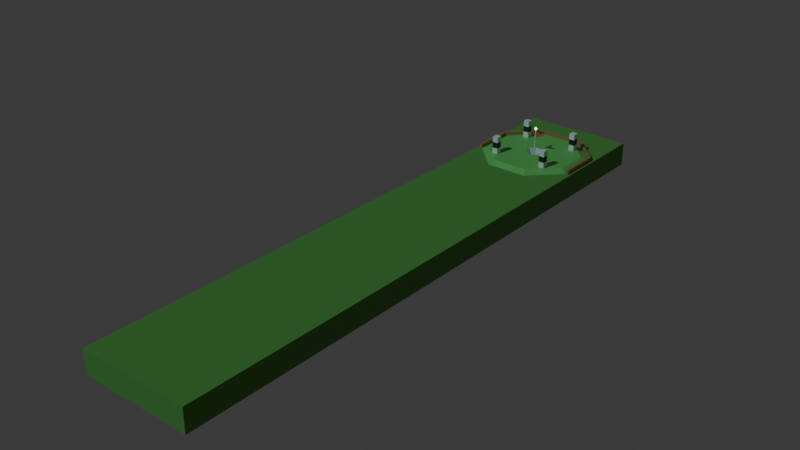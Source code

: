 # Source: test_level.blend  (saved by Blender 5.2.45; exported with 4.5.12 LTS)
import bpy
from mathutils import Matrix  # noqa: F401  (used for matrix-valued properties, if any)

bpy.ops.wm.read_factory_settings(use_empty=True)
scene = bpy.context.scene
scene.name = 'Scene'

# ---- collections
col_level = bpy.data.collections.new('Level'); scene.collection.children.link(col_level)
col_terrain = bpy.data.collections.new('Terrain'); col_level.children.link(col_terrain)
col_markers = bpy.data.collections.new('Markers'); col_level.children.link(col_markers)
col_obstacles = bpy.data.collections.new('Obstacles'); col_level.children.link(col_obstacles)
col_lighting = bpy.data.collections.new('Lighting'); col_level.children.link(col_lighting)
col_finisharea = bpy.data.collections.new('FinishArea'); col_level.children.link(col_finisharea)

# ---- materials (node trees are filled in below, after node groups)
mat_fairway = bpy.data.materials.new('Fairway')
mat_fairway.alpha_threshold = 0.0
mat_fairway.use_backface_culling_lightprobe_volume = False
mat_fairway.diffuse_color = (0.13, 0.36, 0.07, 1.0)
mat_fairway.roughness = 0.5
mat_fairway.line_color = (0.0, 0.0, 0.0, 1.0)
mat_fi_dark = bpy.data.materials.new('FI_Dark')
mat_fi_dark.diffuse_color = (0.15, 0.15, 0.18, 1.0)
mat_fi_glow = bpy.data.materials.new('FI_Glow')
mat_fi_glow.diffuse_color = (0.1, 1.0, 0.4, 1.0)
mat_fi_red = bpy.data.materials.new('FI_Red')
mat_fi_red.diffuse_color = (0.8, 0.1, 0.08, 1.0)
mat_fi_white = bpy.data.materials.new('FI_White')
mat_fi_white.diffuse_color = (0.9, 0.9, 0.9, 1.0)
mat_fi_green = bpy.data.materials.new('FI_Green')
mat_fi_green.diffuse_color = (0.2, 0.6, 0.15, 1.0)
mat_fi_wood = bpy.data.materials.new('FI_Wood')
mat_fi_wood.diffuse_color = (0.45, 0.25, 0.1, 1.0)
mat_fi_black = bpy.data.materials.new('FI_Black')
mat_fi_black.diffuse_color = (0.03, 0.03, 0.03, 1.0)

# ---- material node trees
mat_fairway.use_nodes = True; mat_fairway.node_tree.nodes.clear()
_N = mat_fairway.node_tree.nodes; _L = mat_fairway.node_tree.links
n0 = _N.new('ShaderNodeOutputMaterial'); n0.name = 'Material Output'; n0.location = (200, 100)
n1 = _N.new('ShaderNodeBsdfPrincipled'); n1.name = 'Principled BSDF'; n1.location = (-200, 100)
n1.inputs[0].default_value = (0.13, 0.36, 0.07, 1.0)
n1.inputs[2].default_value = 0.9
n1.inputs[10].default_value = 0.005
_L.new(n1.outputs[0], n0.inputs[0])
n0.is_active_output = True
mat_fi_dark.use_nodes = True; mat_fi_dark.node_tree.nodes.clear()
_N = mat_fi_dark.node_tree.nodes; _L = mat_fi_dark.node_tree.links
n0 = _N.new('ShaderNodeBsdfPrincipled'); n0.name = 'Principled BSDF'; n0.location = (-200, 100)
n0.inputs[0].default_value = (0.15, 0.15, 0.18, 1.0)
n0.inputs[10].default_value = 0.005
n1 = _N.new('ShaderNodeOutputMaterial'); n1.name = 'Material Output'; n1.location = (200, 100)
_L.new(n0.outputs[0], n1.inputs[0])
n1.is_active_output = True
mat_fi_glow.use_nodes = True; mat_fi_glow.node_tree.nodes.clear()
_N = mat_fi_glow.node_tree.nodes; _L = mat_fi_glow.node_tree.links
n0 = _N.new('ShaderNodeBsdfPrincipled'); n0.name = 'Principled BSDF'; n0.location = (-200, 100)
n0.inputs[0].default_value = (0.1, 1.0, 0.4, 1.0)
n0.inputs[10].default_value = 0.005
n0.inputs[27].default_value = (0.1, 1.0, 0.4, 1.0)
n0.inputs[28].default_value = 5.0
n1 = _N.new('ShaderNodeOutputMaterial'); n1.name = 'Material Output'; n1.location = (200, 100)
_L.new(n0.outputs[0], n1.inputs[0])
n1.is_active_output = True
mat_fi_red.use_nodes = True; mat_fi_red.node_tree.nodes.clear()
_N = mat_fi_red.node_tree.nodes; _L = mat_fi_red.node_tree.links
n0 = _N.new('ShaderNodeBsdfPrincipled'); n0.name = 'Principled BSDF'; n0.location = (-200, 100)
n0.inputs[0].default_value = (0.8, 0.1, 0.08, 1.0)
n0.inputs[10].default_value = 0.005
n1 = _N.new('ShaderNodeOutputMaterial'); n1.name = 'Material Output'; n1.location = (200, 100)
_L.new(n0.outputs[0], n1.inputs[0])
n1.is_active_output = True
mat_fi_white.use_nodes = True; mat_fi_white.node_tree.nodes.clear()
_N = mat_fi_white.node_tree.nodes; _L = mat_fi_white.node_tree.links
n0 = _N.new('ShaderNodeBsdfPrincipled'); n0.name = 'Principled BSDF'; n0.location = (-200, 100)
n0.inputs[0].default_value = (0.9, 0.9, 0.9, 1.0)
n0.inputs[10].default_value = 0.005
n1 = _N.new('ShaderNodeOutputMaterial'); n1.name = 'Material Output'; n1.location = (200, 100)
_L.new(n0.outputs[0], n1.inputs[0])
n1.is_active_output = True
mat_fi_green.use_nodes = True; mat_fi_green.node_tree.nodes.clear()
_N = mat_fi_green.node_tree.nodes; _L = mat_fi_green.node_tree.links
n0 = _N.new('ShaderNodeBsdfPrincipled'); n0.name = 'Principled BSDF'; n0.location = (-200, 100)
n0.inputs[0].default_value = (0.2, 0.6, 0.15, 1.0)
n0.inputs[10].default_value = 0.005
n1 = _N.new('ShaderNodeOutputMaterial'); n1.name = 'Material Output'; n1.location = (200, 100)
_L.new(n0.outputs[0], n1.inputs[0])
n1.is_active_output = True
mat_fi_wood.use_nodes = True; mat_fi_wood.node_tree.nodes.clear()
_N = mat_fi_wood.node_tree.nodes; _L = mat_fi_wood.node_tree.links
n0 = _N.new('ShaderNodeBsdfPrincipled'); n0.name = 'Principled BSDF'; n0.location = (-200, 100)
n0.inputs[0].default_value = (0.45, 0.25, 0.1, 1.0)
n0.inputs[10].default_value = 0.005
n1 = _N.new('ShaderNodeOutputMaterial'); n1.name = 'Material Output'; n1.location = (200, 100)
_L.new(n0.outputs[0], n1.inputs[0])
n1.is_active_output = True
mat_fi_black.use_nodes = True; mat_fi_black.node_tree.nodes.clear()
_N = mat_fi_black.node_tree.nodes; _L = mat_fi_black.node_tree.links
n0 = _N.new('ShaderNodeBsdfPrincipled'); n0.name = 'Principled BSDF'; n0.location = (-200, 100)
n0.inputs[0].default_value = (0.03, 0.03, 0.03, 1.0)
n0.inputs[10].default_value = 0.005
n1 = _N.new('ShaderNodeOutputMaterial'); n1.name = 'Material Output'; n1.location = (200, 100)
_L.new(n0.outputs[0], n1.inputs[0])
n1.is_active_output = True

# ---- world
world_world = bpy.data.worlds.new('World'); scene.world = world_world
world_world.use_nodes = True; world_world.node_tree.nodes.clear()
_N = world_world.node_tree.nodes; _L = world_world.node_tree.links
n0 = _N.new('ShaderNodeOutputWorld'); n0.name = 'World Output'; n0.location = (200, 100)
n1 = _N.new('ShaderNodeBackground'); n1.name = 'Background'; n1.location = (-200, 100)
n1.inputs[0].default_value = (0.05088, 0.05088, 0.05088, 1.0)
_L.new(n1.outputs[0], n0.inputs[0])
n0.is_active_output = True
world_world.color = (0.05088, 0.05088, 0.05088)
world_world.sun_shadow_jitter_overblur = 0.0

# ---- lights
light_point = bpy.data.lights.new('Point', 'SUN')
light_point.color = (0.6043, 1.0, 0.9975)
light_point.energy = 1.0

# ---- meshes
me_mainfloor = bpy.data.meshes.new('MainFloor')
me_mainfloor.from_pydata([(-25.0, -25.0, -1.0), (-4.252, 17.2, -0.3), (-25.0, -25.0, 1.0), (-25.0, 25.0, -1.0), (-4.252, 18.8, -0.3), (-25.0, 25.0, 1.0), (25.0, -25.0, -1.0), (4.252, 17.2, -0.3), (25.0, -25.0, 1.0), (25.0, 25.0, -1.0), (4.252, 18.8, -0.3), (25.0, 25.0, 1.0), (-4.252, 17.2, 1.0), (-4.252, 18.8, 1.0), (4.252, 17.2, 1.0), (4.252, 18.8, 1.0)], [], [(0, 2, 5, 3), (3, 5, 11, 9), (9, 11, 8, 6), (6, 8, 2, 0), (3, 9, 6, 0), (13, 5, 2, 8, 11, 15, 14, 12), (15, 11, 5, 13), (12, 1, 4, 13), (13, 4, 10, 15), (10, 7, 14, 15), (7, 1, 12, 14), (4, 1, 7, 10)])
me_mainfloor.materials.append(mat_fairway)
me_mainfloor.update()
me_flag_base = bpy.data.meshes.new('Flag_Base')
me_flag_base.from_pydata([(0.0, 0.6, -0.15), (0.0, 0.6, 0.15), (0.5196, 0.3, -0.15), (0.5196, 0.3, 0.15), (0.5196, -0.3, -0.15), (0.5196, -0.3, 0.15), (0.0, -0.6, -0.15), (0.0, -0.6, 0.15), (-0.5196, -0.3, -0.15), (-0.5196, -0.3, 0.15), (-0.5196, 0.3, -0.15), (-0.5196, 0.3, 0.15)], [], [(0, 1, 3, 2), (2, 3, 5, 4), (4, 5, 7, 6), (6, 7, 9, 8), (3, 1, 11, 9, 7, 5), (8, 9, 11, 10), (10, 11, 1, 0), (0, 2, 4, 6, 8, 10)])
me_flag_base.materials.append(mat_fi_dark)
me_flag_base.update()
me_flag_beacon = bpy.data.meshes.new('Flag_Beacon')
me_flag_beacon.from_pydata([(-0.175, -0.175, -0.175), (-0.175, -0.175, 0.175), (-0.175, 0.175, -0.175), (-0.175, 0.175, 0.175), (0.175, -0.175, -0.175), (0.175, -0.175, 0.175), (0.175, 0.175, -0.175), (0.175, 0.175, 0.175)], [], [(0, 1, 3, 2), (2, 3, 7, 6), (6, 7, 5, 4), (4, 5, 1, 0), (2, 6, 4, 0), (7, 3, 1, 5)])
me_flag_beacon.materials.append(mat_fi_glow)
me_flag_beacon.update()
me_flag_cloth = bpy.data.meshes.new('Flag_Cloth')
me_flag_cloth.from_pydata([(0.0, 0.0, 0.0), (1.8, 0.0, -0.6), (0.0, 0.0, -1.2)], [], [(0, 1, 2)])
me_flag_cloth.materials.append(mat_fi_red)
me_flag_cloth.update()
me_flag_pole = bpy.data.meshes.new('Flag_Pole')
me_flag_pole.from_pydata([(0.0, 0.08, -2.5), (0.0, 0.08, 4.3), (0.06928, 0.04, -2.5), (0.06928, 0.04, 4.3), (0.06928, -0.04, -2.5), (0.06928, -0.04, 4.3), (0.0, -0.08, -2.5), (0.0, -0.08, 4.3), (-0.06928, -0.04, -2.5), (-0.06928, -0.04, 4.3), (-0.06928, 0.04, -2.5), (-0.06928, 0.04, 4.3)], [], [(0, 1, 3, 2), (2, 3, 5, 4), (4, 5, 7, 6), (6, 7, 9, 8), (3, 1, 11, 9, 7, 5), (8, 9, 11, 10), (10, 11, 1, 0), (0, 2, 4, 6, 8, 10)])
me_flag_pole.materials.append(mat_fi_white)
me_flag_pole.update()
me_golf_green = bpy.data.meshes.new('Golf_Green')
me_golf_green.from_pydata([(4.25, 1.76, 0.0), (1.76, 4.25, 0.0), (-1.76, 4.25, 0.0), (-4.25, 1.76, 0.0), (-4.25, -1.76, 0.0), (-1.76, -4.25, 0.0), (1.76, -4.25, 0.0), (4.25, -1.76, 0.0), (3.696, 1.531, 0.3), (1.531, 3.696, 0.3), (-1.531, 3.696, 0.3), (-3.696, 1.531, 0.3), (-3.696, -1.531, 0.3), (-1.531, -3.696, 0.3), (1.531, -3.696, 0.3), (3.696, -1.531, 0.3), (0.75, 0.3107, 0.3), (0.3107, 0.75, 0.3), (-0.3107, 0.75, 0.3), (-0.75, 0.3107, 0.3), (-0.75, -0.3107, 0.3), (-0.3107, -0.75, 0.3), (0.3107, -0.75, 0.3), (0.75, -0.3107, 0.3), (0.75, 0.3107, -1.2), (0.3107, 0.75, -1.2), (-0.3107, 0.75, -1.2), (-0.75, 0.3107, -1.2), (-0.75, -0.3107, -1.2), (-0.3107, -0.75, -1.2), (0.3107, -0.75, -1.2), (0.75, -0.3107, -1.2)], [], [(0, 1, 9, 8), (1, 2, 10, 9), (2, 3, 11, 10), (3, 4, 12, 11), (4, 5, 13, 12), (5, 6, 14, 13), (6, 7, 15, 14), (7, 0, 8, 15), (8, 9, 17, 16), (9, 10, 18, 17), (10, 11, 19, 18), (11, 12, 20, 19), (12, 13, 21, 20), (13, 14, 22, 21), (14, 15, 23, 22), (15, 8, 16, 23), (16, 17, 25, 24), (17, 18, 26, 25), (18, 19, 27, 26), (19, 20, 28, 27), (20, 21, 29, 28), (21, 22, 30, 29), (22, 23, 31, 30), (23, 16, 24, 31), (24, 25, 26, 27, 28, 29, 30, 31)])
me_golf_green.polygons.foreach_set('material_index', [0, 0, 0, 0, 0, 0, 0, 0, 0, 0, 0, 0, 0, 0, 0, 0, 1, 1, 1, 1, 1, 1, 1, 1, 2])
me_golf_green.materials.append(mat_fi_green)
me_golf_green.materials.append(mat_fi_white)
me_golf_green.materials.append(mat_fi_dark)
me_golf_green.update()
me_golf_plank = bpy.data.meshes.new('Golf_Plank')
me_golf_plank.from_pydata([(-1.76, -0.125, -0.175), (-1.76, -0.125, 0.175), (-1.76, 0.125, -0.175), (-1.76, 0.125, 0.175), (1.76, -0.125, -0.175), (1.76, -0.125, 0.175), (1.76, 0.125, -0.175), (1.76, 0.125, 0.175)], [], [(0, 1, 3, 2), (2, 3, 7, 6), (6, 7, 5, 4), (4, 5, 1, 0), (2, 6, 4, 0), (7, 3, 1, 5)])
me_golf_plank.materials.append(mat_fi_wood)
me_golf_plank.update()
me_golf_plank_001 = bpy.data.meshes.new('Golf_Plank.001')
me_golf_plank_001.from_pydata([(-1.76, -0.125, -0.175), (-1.76, -0.125, 0.175), (-1.76, 0.125, -0.175), (-1.76, 0.125, 0.175), (1.76, -0.125, -0.175), (1.76, -0.125, 0.175), (1.76, 0.125, -0.175), (1.76, 0.125, 0.175)], [], [(0, 1, 3, 2), (2, 3, 7, 6), (6, 7, 5, 4), (4, 5, 1, 0), (2, 6, 4, 0), (7, 3, 1, 5)])
me_golf_plank_001.materials.append(mat_fi_wood)
me_golf_plank_001.update()
me_golf_plank_002 = bpy.data.meshes.new('Golf_Plank.002')
me_golf_plank_002.from_pydata([(-1.76, -0.125, -0.175), (-1.76, -0.125, 0.175), (-1.76, 0.125, -0.175), (-1.76, 0.125, 0.175), (1.76, -0.125, -0.175), (1.76, -0.125, 0.175), (1.76, 0.125, -0.175), (1.76, 0.125, 0.175)], [], [(0, 1, 3, 2), (2, 3, 7, 6), (6, 7, 5, 4), (4, 5, 1, 0), (2, 6, 4, 0), (7, 3, 1, 5)])
me_golf_plank_002.materials.append(mat_fi_wood)
me_golf_plank_002.update()
me_golf_plank_003 = bpy.data.meshes.new('Golf_Plank.003')
me_golf_plank_003.from_pydata([(-1.76, -0.125, -0.175), (-1.76, -0.125, 0.175), (-1.76, 0.125, -0.175), (-1.76, 0.125, 0.175), (1.76, -0.125, -0.175), (1.76, -0.125, 0.175), (1.76, 0.125, -0.175), (1.76, 0.125, 0.175)], [], [(0, 1, 3, 2), (2, 3, 7, 6), (6, 7, 5, 4), (4, 5, 1, 0), (2, 6, 4, 0), (7, 3, 1, 5)])
me_golf_plank_003.materials.append(mat_fi_wood)
me_golf_plank_003.update()
me_golf_plank_004 = bpy.data.meshes.new('Golf_Plank.004')
me_golf_plank_004.from_pydata([(-1.76, -0.125, -0.175), (-1.76, -0.125, 0.175), (-1.76, 0.125, -0.175), (-1.76, 0.125, 0.175), (1.76, -0.125, -0.175), (1.76, -0.125, 0.175), (1.76, 0.125, -0.175), (1.76, 0.125, 0.175)], [], [(0, 1, 3, 2), (2, 3, 7, 6), (6, 7, 5, 4), (4, 5, 1, 0), (2, 6, 4, 0), (7, 3, 1, 5)])
me_golf_plank_004.materials.append(mat_fi_wood)
me_golf_plank_004.update()
me_golf_postcube = bpy.data.meshes.new('Golf_PostCube')
me_golf_postcube.from_pydata([(-0.25, -0.25, -0.25), (-0.25, -0.25, 0.25), (-0.25, 0.25, -0.25), (-0.25, 0.25, 0.25), (0.25, -0.25, -0.25), (0.25, -0.25, 0.25), (0.25, 0.25, -0.25), (0.25, 0.25, 0.25)], [], [(0, 1, 3, 2), (2, 3, 7, 6), (6, 7, 5, 4), (4, 5, 1, 0), (2, 6, 4, 0), (7, 3, 1, 5)])
me_golf_postcube.materials.append(mat_fi_white)
me_golf_postcube.update()
me_golf_postcube_001 = bpy.data.meshes.new('Golf_PostCube.001')
me_golf_postcube_001.from_pydata([(-0.25, -0.25, -0.25), (-0.25, -0.25, 0.25), (-0.25, 0.25, -0.25), (-0.25, 0.25, 0.25), (0.25, -0.25, -0.25), (0.25, -0.25, 0.25), (0.25, 0.25, -0.25), (0.25, 0.25, 0.25)], [], [(0, 1, 3, 2), (2, 3, 7, 6), (6, 7, 5, 4), (4, 5, 1, 0), (2, 6, 4, 0), (7, 3, 1, 5)])
me_golf_postcube_001.materials.append(mat_fi_black)
me_golf_postcube_001.update()
me_golf_postcube_002 = bpy.data.meshes.new('Golf_PostCube.002')
me_golf_postcube_002.from_pydata([(-0.25, -0.25, -0.25), (-0.25, -0.25, 0.25), (-0.25, 0.25, -0.25), (-0.25, 0.25, 0.25), (0.25, -0.25, -0.25), (0.25, -0.25, 0.25), (0.25, 0.25, -0.25), (0.25, 0.25, 0.25)], [], [(0, 1, 3, 2), (2, 3, 7, 6), (6, 7, 5, 4), (4, 5, 1, 0), (2, 6, 4, 0), (7, 3, 1, 5)])
me_golf_postcube_002.materials.append(mat_fi_white)
me_golf_postcube_002.update()
me_golf_postcube_003 = bpy.data.meshes.new('Golf_PostCube.003')
me_golf_postcube_003.from_pydata([(-0.25, -0.25, -0.25), (-0.25, -0.25, 0.25), (-0.25, 0.25, -0.25), (-0.25, 0.25, 0.25), (0.25, -0.25, -0.25), (0.25, -0.25, 0.25), (0.25, 0.25, -0.25), (0.25, 0.25, 0.25)], [], [(0, 1, 3, 2), (2, 3, 7, 6), (6, 7, 5, 4), (4, 5, 1, 0), (2, 6, 4, 0), (7, 3, 1, 5)])
me_golf_postcube_003.materials.append(mat_fi_white)
me_golf_postcube_003.update()
me_golf_postcube_004 = bpy.data.meshes.new('Golf_PostCube.004')
me_golf_postcube_004.from_pydata([(-0.25, -0.25, -0.25), (-0.25, -0.25, 0.25), (-0.25, 0.25, -0.25), (-0.25, 0.25, 0.25), (0.25, -0.25, -0.25), (0.25, -0.25, 0.25), (0.25, 0.25, -0.25), (0.25, 0.25, 0.25)], [], [(0, 1, 3, 2), (2, 3, 7, 6), (6, 7, 5, 4), (4, 5, 1, 0), (2, 6, 4, 0), (7, 3, 1, 5)])
me_golf_postcube_004.materials.append(mat_fi_black)
me_golf_postcube_004.update()
me_golf_postcube_005 = bpy.data.meshes.new('Golf_PostCube.005')
me_golf_postcube_005.from_pydata([(-0.25, -0.25, -0.25), (-0.25, -0.25, 0.25), (-0.25, 0.25, -0.25), (-0.25, 0.25, 0.25), (0.25, -0.25, -0.25), (0.25, -0.25, 0.25), (0.25, 0.25, -0.25), (0.25, 0.25, 0.25)], [], [(0, 1, 3, 2), (2, 3, 7, 6), (6, 7, 5, 4), (4, 5, 1, 0), (2, 6, 4, 0), (7, 3, 1, 5)])
me_golf_postcube_005.materials.append(mat_fi_white)
me_golf_postcube_005.update()
me_golf_postcube_006 = bpy.data.meshes.new('Golf_PostCube.006')
me_golf_postcube_006.from_pydata([(-0.25, -0.25, -0.25), (-0.25, -0.25, 0.25), (-0.25, 0.25, -0.25), (-0.25, 0.25, 0.25), (0.25, -0.25, -0.25), (0.25, -0.25, 0.25), (0.25, 0.25, -0.25), (0.25, 0.25, 0.25)], [], [(0, 1, 3, 2), (2, 3, 7, 6), (6, 7, 5, 4), (4, 5, 1, 0), (2, 6, 4, 0), (7, 3, 1, 5)])
me_golf_postcube_006.materials.append(mat_fi_white)
me_golf_postcube_006.update()
me_golf_postcube_007 = bpy.data.meshes.new('Golf_PostCube.007')
me_golf_postcube_007.from_pydata([(-0.25, -0.25, -0.25), (-0.25, -0.25, 0.25), (-0.25, 0.25, -0.25), (-0.25, 0.25, 0.25), (0.25, -0.25, -0.25), (0.25, -0.25, 0.25), (0.25, 0.25, -0.25), (0.25, 0.25, 0.25)], [], [(0, 1, 3, 2), (2, 3, 7, 6), (6, 7, 5, 4), (4, 5, 1, 0), (2, 6, 4, 0), (7, 3, 1, 5)])
me_golf_postcube_007.materials.append(mat_fi_black)
me_golf_postcube_007.update()
me_golf_postcube_008 = bpy.data.meshes.new('Golf_PostCube.008')
me_golf_postcube_008.from_pydata([(-0.25, -0.25, -0.25), (-0.25, -0.25, 0.25), (-0.25, 0.25, -0.25), (-0.25, 0.25, 0.25), (0.25, -0.25, -0.25), (0.25, -0.25, 0.25), (0.25, 0.25, -0.25), (0.25, 0.25, 0.25)], [], [(0, 1, 3, 2), (2, 3, 7, 6), (6, 7, 5, 4), (4, 5, 1, 0), (2, 6, 4, 0), (7, 3, 1, 5)])
me_golf_postcube_008.materials.append(mat_fi_white)
me_golf_postcube_008.update()
me_golf_postcube_009 = bpy.data.meshes.new('Golf_PostCube.009')
me_golf_postcube_009.from_pydata([(-0.25, -0.25, -0.25), (-0.25, -0.25, 0.25), (-0.25, 0.25, -0.25), (-0.25, 0.25, 0.25), (0.25, -0.25, -0.25), (0.25, -0.25, 0.25), (0.25, 0.25, -0.25), (0.25, 0.25, 0.25)], [], [(0, 1, 3, 2), (2, 3, 7, 6), (6, 7, 5, 4), (4, 5, 1, 0), (2, 6, 4, 0), (7, 3, 1, 5)])
me_golf_postcube_009.materials.append(mat_fi_white)
me_golf_postcube_009.update()
me_golf_postcube_010 = bpy.data.meshes.new('Golf_PostCube.010')
me_golf_postcube_010.from_pydata([(-0.25, -0.25, -0.25), (-0.25, -0.25, 0.25), (-0.25, 0.25, -0.25), (-0.25, 0.25, 0.25), (0.25, -0.25, -0.25), (0.25, -0.25, 0.25), (0.25, 0.25, -0.25), (0.25, 0.25, 0.25)], [], [(0, 1, 3, 2), (2, 3, 7, 6), (6, 7, 5, 4), (4, 5, 1, 0), (2, 6, 4, 0), (7, 3, 1, 5)])
me_golf_postcube_010.materials.append(mat_fi_black)
me_golf_postcube_010.update()
me_golf_postcube_011 = bpy.data.meshes.new('Golf_PostCube.011')
me_golf_postcube_011.from_pydata([(-0.25, -0.25, -0.25), (-0.25, -0.25, 0.25), (-0.25, 0.25, -0.25), (-0.25, 0.25, 0.25), (0.25, -0.25, -0.25), (0.25, -0.25, 0.25), (0.25, 0.25, -0.25), (0.25, 0.25, 0.25)], [], [(0, 1, 3, 2), (2, 3, 7, 6), (6, 7, 5, 4), (4, 5, 1, 0), (2, 6, 4, 0), (7, 3, 1, 5)])
me_golf_postcube_011.materials.append(mat_fi_white)
me_golf_postcube_011.update()

# ---- objects
ob_mainfloor = bpy.data.objects.new('MainFloor', me_mainfloor)
ob_spawn = bpy.data.objects.new('Spawn', None)
ob_cubepile = bpy.data.objects.new('CubePile', None)
ob_spinner = bpy.data.objects.new('Spinner', None)
ob_sun = bpy.data.objects.new('Sun', light_point)
ob_golffinish = bpy.data.objects.new('GolfFinish', None)
ob_flag = bpy.data.objects.new('Flag', None)
ob_flag_base = bpy.data.objects.new('Flag_Base', me_flag_base)
ob_flag_beacon = bpy.data.objects.new('Flag_Beacon', me_flag_beacon)
ob_flag_cloth = bpy.data.objects.new('Flag_Cloth', me_flag_cloth)
ob_flag_pole = bpy.data.objects.new('Flag_Pole', me_flag_pole)
ob_golf_green = bpy.data.objects.new('Golf_Green', me_golf_green)
ob_golf_plank = bpy.data.objects.new('Golf_Plank', me_golf_plank)
ob_golf_plank_001 = bpy.data.objects.new('Golf_Plank.001', me_golf_plank_001)
ob_golf_plank_002 = bpy.data.objects.new('Golf_Plank.002', me_golf_plank_002)
ob_golf_plank_003 = bpy.data.objects.new('Golf_Plank.003', me_golf_plank_003)
ob_golf_plank_004 = bpy.data.objects.new('Golf_Plank.004', me_golf_plank_004)
ob_golf_postcube = bpy.data.objects.new('Golf_PostCube', me_golf_postcube)
ob_golf_postcube_001 = bpy.data.objects.new('Golf_PostCube.001', me_golf_postcube_001)
ob_golf_postcube_002 = bpy.data.objects.new('Golf_PostCube.002', me_golf_postcube_002)
ob_golf_postcube_003 = bpy.data.objects.new('Golf_PostCube.003', me_golf_postcube_003)
ob_golf_postcube_004 = bpy.data.objects.new('Golf_PostCube.004', me_golf_postcube_004)
ob_golf_postcube_005 = bpy.data.objects.new('Golf_PostCube.005', me_golf_postcube_005)
ob_golf_postcube_006 = bpy.data.objects.new('Golf_PostCube.006', me_golf_postcube_006)
ob_golf_postcube_007 = bpy.data.objects.new('Golf_PostCube.007', me_golf_postcube_007)
ob_golf_postcube_008 = bpy.data.objects.new('Golf_PostCube.008', me_golf_postcube_008)
ob_golf_postcube_009 = bpy.data.objects.new('Golf_PostCube.009', me_golf_postcube_009)
ob_golf_postcube_010 = bpy.data.objects.new('Golf_PostCube.010', me_golf_postcube_010)
ob_golf_postcube_011 = bpy.data.objects.new('Golf_PostCube.011', me_golf_postcube_011)

# ---- transforms, parenting, visibility, modifiers, constraints
ob_mainfloor.location = (0.0, 22.0, -1.5)
ob_mainfloor.scale = (0.1882, 1.0, 1.0)
ob_mainfloor.lock_rotations_4d = False
ob_mainfloor.empty_display_type = 'ARROWS'
ob_mainfloor.lineart.crease_threshold = 0.0
ob_spawn.location = (0.0, 0.0, 0.5)
ob_cubepile.location = (0.0, 9.68, 0.62)
ob_cubepile.scale = (4.7, 4.7, 1.0)
ob_cubepile.empty_display_type = 'CUBE'
ob_spinner.location = (0.0, 21.0, 0.01523)
ob_spinner.scale = (4.7, 0.5, 0.4)
ob_spinner.empty_display_type = 'CUBE'
ob_sun.location = (4.729, 21.61, 0.0)
ob_sun.rotation_euler = (0.733, -0.2094, 0.0)
ob_golffinish.location = (0.0, 40.0, -0.5)
ob_flag.parent = ob_golffinish
ob_flag.location = (0.0, 0.0, -1.2)
ob_flag.scale = (0.5, 0.5, 0.5)
ob_flag_base.parent = ob_flag
ob_flag_base.location = (0.0, 0.0, 0.15)
ob_flag_beacon.parent = ob_flag
ob_flag_beacon.location = (0.0, 0.0, 7.15)
ob_flag_beacon.rotation_euler = (0.7854, 0.6109, 0.0)
ob_flag_cloth.parent = ob_flag
ob_flag_cloth.location = (0.0, 0.0, 6.8)
ob_flag_pole.parent = ob_flag
ob_flag_pole.location = (0.0, 0.0, 2.6)
ob_golf_green.parent = ob_golffinish
ob_golf_green.location = (0.0, 0.0, 0.0)
ob_golf_plank.parent = ob_golffinish
ob_golf_plank.location = (3.09, 3.09, 0.175)
ob_golf_plank.rotation_euler = (0.0, 0.0, 2.356)
ob_golf_plank_001.parent = ob_golffinish
ob_golf_plank_001.location = (2.676e-16, 4.37, 0.175)
ob_golf_plank_001.rotation_euler = (0.0, 0.0, 3.142)
ob_golf_plank_002.parent = ob_golffinish
ob_golf_plank_002.location = (-3.09, 3.09, 0.175)
ob_golf_plank_002.rotation_euler = (0.0, 0.0, 3.927)
ob_golf_plank_003.parent = ob_golffinish
ob_golf_plank_003.location = (-4.37, 5.352e-16, 0.175)
ob_golf_plank_003.rotation_euler = (0.0, 0.0, 4.712)
ob_golf_plank_004.parent = ob_golffinish
ob_golf_plank_004.location = (4.37, -1.07e-15, 0.175)
ob_golf_plank_004.rotation_euler = (0.0, 0.0, 7.854)
ob_golf_postcube.parent = ob_golffinish
ob_golf_postcube.location = (2.333, 2.333, 0.55)
ob_golf_postcube_001.parent = ob_golffinish
ob_golf_postcube_001.location = (2.333, 2.333, 1.05)
ob_golf_postcube_002.parent = ob_golffinish
ob_golf_postcube_002.location = (2.333, 2.333, 1.55)
ob_golf_postcube_003.parent = ob_golffinish
ob_golf_postcube_003.location = (-2.333, 2.333, 0.55)
ob_golf_postcube_004.parent = ob_golffinish
ob_golf_postcube_004.location = (-2.333, 2.333, 1.05)
ob_golf_postcube_005.parent = ob_golffinish
ob_golf_postcube_005.location = (-2.333, 2.333, 1.55)
ob_golf_postcube_006.parent = ob_golffinish
ob_golf_postcube_006.location = (-2.333, -2.333, 0.55)
ob_golf_postcube_007.parent = ob_golffinish
ob_golf_postcube_007.location = (-2.333, -2.333, 1.05)
ob_golf_postcube_008.parent = ob_golffinish
ob_golf_postcube_008.location = (-2.333, -2.333, 1.55)
ob_golf_postcube_009.parent = ob_golffinish
ob_golf_postcube_009.location = (2.333, -2.333, 0.55)
ob_golf_postcube_010.parent = ob_golffinish
ob_golf_postcube_010.location = (2.333, -2.333, 1.05)
ob_golf_postcube_011.parent = ob_golffinish
ob_golf_postcube_011.location = (2.333, -2.333, 1.55)

# ---- collection membership
col_terrain.objects.link(ob_mainfloor)
col_markers.objects.link(ob_spawn)
col_obstacles.objects.link(ob_cubepile)
col_obstacles.objects.link(ob_spinner)
col_lighting.objects.link(ob_sun)
col_finisharea.objects.link(ob_golffinish)
col_finisharea.objects.link(ob_flag)
col_finisharea.objects.link(ob_flag_base)
col_finisharea.objects.link(ob_flag_beacon)
col_finisharea.objects.link(ob_flag_cloth)
col_finisharea.objects.link(ob_flag_pole)
col_finisharea.objects.link(ob_golf_green)
col_finisharea.objects.link(ob_golf_plank)
col_finisharea.objects.link(ob_golf_plank_001)
col_finisharea.objects.link(ob_golf_plank_002)
col_finisharea.objects.link(ob_golf_plank_003)
col_finisharea.objects.link(ob_golf_plank_004)
col_finisharea.objects.link(ob_golf_postcube)
col_finisharea.objects.link(ob_golf_postcube_001)
col_finisharea.objects.link(ob_golf_postcube_002)
col_finisharea.objects.link(ob_golf_postcube_003)
col_finisharea.objects.link(ob_golf_postcube_004)
col_finisharea.objects.link(ob_golf_postcube_005)
col_finisharea.objects.link(ob_golf_postcube_006)
col_finisharea.objects.link(ob_golf_postcube_007)
col_finisharea.objects.link(ob_golf_postcube_008)
col_finisharea.objects.link(ob_golf_postcube_009)
col_finisharea.objects.link(ob_golf_postcube_010)
col_finisharea.objects.link(ob_golf_postcube_011)

# ---- scene / render settings (as saved in the file)
scene.frame_start = 1; scene.frame_end = 250; scene.frame_set(1)
scene.render.engine = 'BLENDER_EEVEE_NEXT'
scene.render.bake_bias = 0.0
scene.render.bake_samples = 0
scene.render.compositor_device = 'GPU'
scene.eevee.use_volume_custom_range = False
scene.eevee.fast_gi_thickness_near = 0.1
scene.eevee.fast_gi_thickness_far = 0.0
scene.eevee.ray_tracing_options.screen_trace_thickness = 0.1
bpy.context.view_layer.update()

# ---- added for rendering (the .blend has no active camera): camera
cam_auto = bpy.data.cameras.new('AutoCamera')
cam_auto.lens = 50.0
cam_auto.sensor_width = 36.0
cam_auto.clip_end = 1000.0
ob_auto_camera = bpy.data.objects.new('AutoCamera', cam_auto)
scene.collection.objects.link(ob_auto_camera)
ob_auto_camera.location = (47.259, -34.7108, 37.5705)
ob_auto_camera.rotation_euler = (1.09748, -7.21219e-08, 0.694738)
scene.camera = ob_auto_camera
bpy.context.view_layer.update()
